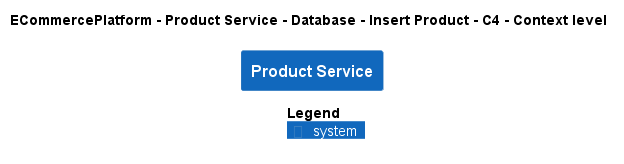

The diagram above was rendered by PlantUML. Its source (embedded in the PNG):
@startuml
!pragma layout smetana
!include ..\..\..\..\..\..\..\.c4s\C4_Context.puml

AddElementTag("c4interflow:lifecycle:new", $bgColor=green, $fontColor=#ffffff, $borderColor=green, $shadowing="False")
AddElementTag("c4interflow:lifecycle:changed", $bgColor=orange, $fontColor=#ffffff, $borderColor=orange, $shadowing="False")
AddElementTag("c4interflow:lifecycle:removed", $bgColor=red, $fontColor=#ffffff, $borderColor=red, $shadowing="False")

AddRelTag("c4interflow:lifecycle:new", $textColor=green, $lineColor=green)
AddRelTag("c4interflow:lifecycle:changed", $textColor=orange, $lineColor=orange)
AddRelTag("c4interflow:lifecycle:removed", $textColor=red, $lineColor=red)

SHOW_PERSON_PORTRAIT()
LAYOUT_TOP_DOWN()

skinparam linetype polyline

title ECommercePlatform - Product Service - Database - Insert Product - C4 - Context level

System(ECommercePlatform.SoftwareSystems.ProductService, "Product Service", "")



SHOW_LEGEND()
@enduml